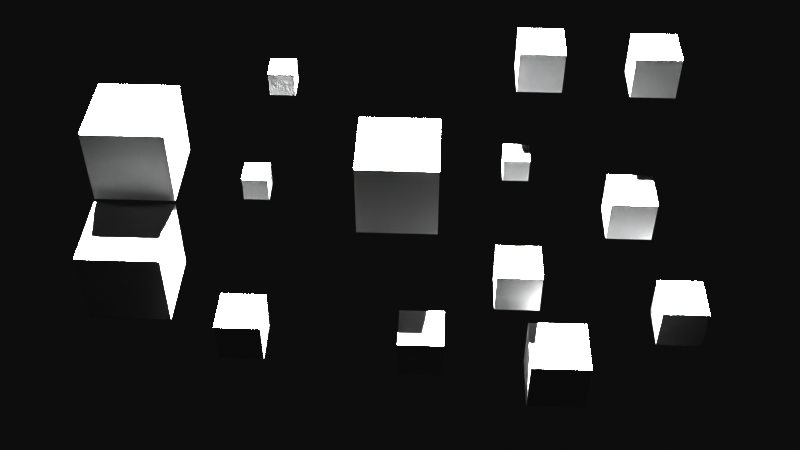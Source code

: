 # Source: scene.blend  (saved by Blender 2.82.6; exported with 4.5.12 LTS)
import bpy
from mathutils import Matrix  # noqa: F401  (used for matrix-valued properties, if any)

bpy.ops.wm.read_factory_settings(use_empty=True)
scene = bpy.context.scene
scene.name = 'Scene'

# ---- collections
col_collection = bpy.data.collections.new('Collection'); scene.collection.children.link(col_collection)

# ---- world
world_world = bpy.data.worlds.new('World'); scene.world = world_world
world_world.use_nodes = True; world_world.node_tree.nodes.clear()
_N = world_world.node_tree.nodes; _L = world_world.node_tree.links
n0 = _N.new('ShaderNodeOutputWorld'); n0.name = 'World Output'; n0.location = (300, 300)
n1 = _N.new('ShaderNodeBackground'); n1.name = 'Background'; n1.location = (10, 300)
n1.inputs[0].default_value = (0.05088, 0.05088, 0.05088, 1.0)
_L.new(n1.outputs[0], n0.inputs[0])
n0.is_active_output = True
world_world.color = (0.05088, 0.05088, 0.05088)
world_world.use_sun_shadow = False
world_world.sun_shadow_jitter_overblur = 0.0

# ---- cameras
cam_camera = bpy.data.cameras.new('Camera')
cam_camera.clip_end = 500.0
cam_camera.ortho_scale = 7.314

# ---- lights
light_light = bpy.data.lights.new('Light', 'SUN')
light_light.transmission_factor = 0.0
light_light.angle = 0.1993
light_light.energy = 1000.0
light_light.shadow_soft_size = 0.1
light_light.shadow_cascade_max_distance = 1000.0

# ---- meshes
me_cube = bpy.data.meshes.new('Cube')
me_cube.from_pydata([(-1.0, -1.0, -1.0), (-1.0, -1.0, 1.0), (-1.0, 1.0, -1.0), (-1.0, 1.0, 1.0), (1.0, -1.0, -1.0), (1.0, -1.0, 1.0), (1.0, 1.0, -1.0), (1.0, 1.0, 1.0)], [], [(0, 1, 3, 2), (2, 3, 7, 6), (6, 7, 5, 4), (4, 5, 1, 0), (2, 6, 4, 0), (7, 3, 1, 5)])
_uv = me_cube.uv_layers.new(name='UVMap')
_uv.uv.foreach_set('vector', [0.375, 0.0, 0.625, 0.0, 0.625, 0.25, 0.375, 0.25, 0.375, 0.25, 0.625, 0.25, 0.625, 0.5, 0.375, 0.5, 0.375, 0.5, 0.625, 0.5, 0.625, 0.75, 0.375, 0.75, 0.375, 0.75, 0.625, 0.75, 0.625, 1.0, 0.375, 1.0, 0.125, 0.5, 0.375, 0.5, 0.375, 0.75, 0.125, 0.75, 0.625, 0.5, 0.875, 0.5, 0.875, 0.75, 0.625, 0.75])
me_cube.use_remesh_fix_poles = True
me_cube.use_remesh_preserve_attributes = False
me_cube.use_mirror_vertex_groups = False
me_cube.update()
me_cube_001 = bpy.data.meshes.new('Cube.001')
me_cube_001.from_pydata([(-1.0, -1.0, -1.0), (-1.0, -1.0, 1.0), (-1.0, 1.0, -1.0), (-1.0, 1.0, 1.0), (1.0, -1.0, -1.0), (1.0, -1.0, 1.0), (1.0, 1.0, -1.0), (1.0, 1.0, 1.0)], [], [(0, 1, 3, 2), (2, 3, 7, 6), (6, 7, 5, 4), (4, 5, 1, 0), (2, 6, 4, 0), (7, 3, 1, 5)])
_uv = me_cube_001.uv_layers.new(name='UVMap')
_uv.uv.foreach_set('vector', [0.375, 0.0, 0.625, 0.0, 0.625, 0.25, 0.375, 0.25, 0.375, 0.25, 0.625, 0.25, 0.625, 0.5, 0.375, 0.5, 0.375, 0.5, 0.625, 0.5, 0.625, 0.75, 0.375, 0.75, 0.375, 0.75, 0.625, 0.75, 0.625, 1.0, 0.375, 1.0, 0.125, 0.5, 0.375, 0.5, 0.375, 0.75, 0.125, 0.75, 0.625, 0.5, 0.875, 0.5, 0.875, 0.75, 0.625, 0.75])
me_cube_001.use_remesh_fix_poles = True
me_cube_001.use_remesh_preserve_attributes = False
me_cube_001.use_mirror_vertex_groups = False
me_cube_001.update()
me_cube_002 = bpy.data.meshes.new('Cube.002')
me_cube_002.from_pydata([(-1.0, -1.0, -1.0), (-1.0, -1.0, 1.0), (-1.0, 1.0, -1.0), (-1.0, 1.0, 1.0), (1.0, -1.0, -1.0), (1.0, -1.0, 1.0), (1.0, 1.0, -1.0), (1.0, 1.0, 1.0)], [], [(0, 1, 3, 2), (2, 3, 7, 6), (6, 7, 5, 4), (4, 5, 1, 0), (2, 6, 4, 0), (7, 3, 1, 5)])
_uv = me_cube_002.uv_layers.new(name='UVMap')
_uv.uv.foreach_set('vector', [0.375, 0.0, 0.625, 0.0, 0.625, 0.25, 0.375, 0.25, 0.375, 0.25, 0.625, 0.25, 0.625, 0.5, 0.375, 0.5, 0.375, 0.5, 0.625, 0.5, 0.625, 0.75, 0.375, 0.75, 0.375, 0.75, 0.625, 0.75, 0.625, 1.0, 0.375, 1.0, 0.125, 0.5, 0.375, 0.5, 0.375, 0.75, 0.125, 0.75, 0.625, 0.5, 0.875, 0.5, 0.875, 0.75, 0.625, 0.75])
me_cube_002.use_remesh_fix_poles = True
me_cube_002.use_remesh_preserve_attributes = False
me_cube_002.use_mirror_vertex_groups = False
me_cube_002.update()
me_cube_003 = bpy.data.meshes.new('Cube.003')
me_cube_003.from_pydata([(-1.0, -1.0, -1.0), (-1.0, -1.0, 1.0), (-1.0, 1.0, -1.0), (-1.0, 1.0, 1.0), (1.0, -1.0, -1.0), (1.0, -1.0, 1.0), (1.0, 1.0, -1.0), (1.0, 1.0, 1.0)], [], [(0, 1, 3, 2), (2, 3, 7, 6), (6, 7, 5, 4), (4, 5, 1, 0), (2, 6, 4, 0), (7, 3, 1, 5)])
_uv = me_cube_003.uv_layers.new(name='UVMap')
_uv.uv.foreach_set('vector', [0.375, 0.0, 0.625, 0.0, 0.625, 0.25, 0.375, 0.25, 0.375, 0.25, 0.625, 0.25, 0.625, 0.5, 0.375, 0.5, 0.375, 0.5, 0.625, 0.5, 0.625, 0.75, 0.375, 0.75, 0.375, 0.75, 0.625, 0.75, 0.625, 1.0, 0.375, 1.0, 0.125, 0.5, 0.375, 0.5, 0.375, 0.75, 0.125, 0.75, 0.625, 0.5, 0.875, 0.5, 0.875, 0.75, 0.625, 0.75])
me_cube_003.use_remesh_fix_poles = True
me_cube_003.use_remesh_preserve_attributes = False
me_cube_003.use_mirror_vertex_groups = False
me_cube_003.update()
me_cube_004 = bpy.data.meshes.new('Cube.004')
me_cube_004.from_pydata([(-1.0, -1.0, -1.0), (-1.0, -1.0, 1.0), (-1.0, 1.0, -1.0), (-1.0, 1.0, 1.0), (1.0, -1.0, -1.0), (1.0, -1.0, 1.0), (1.0, 1.0, -1.0), (1.0, 1.0, 1.0)], [], [(0, 1, 3, 2), (2, 3, 7, 6), (6, 7, 5, 4), (4, 5, 1, 0), (2, 6, 4, 0), (7, 3, 1, 5)])
_uv = me_cube_004.uv_layers.new(name='UVMap')
_uv.uv.foreach_set('vector', [0.375, 0.0, 0.625, 0.0, 0.625, 0.25, 0.375, 0.25, 0.375, 0.25, 0.625, 0.25, 0.625, 0.5, 0.375, 0.5, 0.375, 0.5, 0.625, 0.5, 0.625, 0.75, 0.375, 0.75, 0.375, 0.75, 0.625, 0.75, 0.625, 1.0, 0.375, 1.0, 0.125, 0.5, 0.375, 0.5, 0.375, 0.75, 0.125, 0.75, 0.625, 0.5, 0.875, 0.5, 0.875, 0.75, 0.625, 0.75])
me_cube_004.use_remesh_fix_poles = True
me_cube_004.use_remesh_preserve_attributes = False
me_cube_004.use_mirror_vertex_groups = False
me_cube_004.update()
me_cube_005 = bpy.data.meshes.new('Cube.005')
me_cube_005.from_pydata([(-1.0, -1.0, -1.0), (-1.0, -1.0, 1.0), (-1.0, 1.0, -1.0), (-1.0, 1.0, 1.0), (1.0, -1.0, -1.0), (1.0, -1.0, 1.0), (1.0, 1.0, -1.0), (1.0, 1.0, 1.0)], [], [(0, 1, 3, 2), (2, 3, 7, 6), (6, 7, 5, 4), (4, 5, 1, 0), (2, 6, 4, 0), (7, 3, 1, 5)])
_uv = me_cube_005.uv_layers.new(name='UVMap')
_uv.uv.foreach_set('vector', [0.375, 0.0, 0.625, 0.0, 0.625, 0.25, 0.375, 0.25, 0.375, 0.25, 0.625, 0.25, 0.625, 0.5, 0.375, 0.5, 0.375, 0.5, 0.625, 0.5, 0.625, 0.75, 0.375, 0.75, 0.375, 0.75, 0.625, 0.75, 0.625, 1.0, 0.375, 1.0, 0.125, 0.5, 0.375, 0.5, 0.375, 0.75, 0.125, 0.75, 0.625, 0.5, 0.875, 0.5, 0.875, 0.75, 0.625, 0.75])
me_cube_005.use_remesh_fix_poles = True
me_cube_005.use_remesh_preserve_attributes = False
me_cube_005.use_mirror_vertex_groups = False
me_cube_005.update()
me_cube_006 = bpy.data.meshes.new('Cube.006')
me_cube_006.from_pydata([(-1.0, -1.0, -1.0), (-1.0, -1.0, 1.0), (-1.0, 1.0, -1.0), (-1.0, 1.0, 1.0), (1.0, -1.0, -1.0), (1.0, -1.0, 1.0), (1.0, 1.0, -1.0), (1.0, 1.0, 1.0)], [], [(0, 1, 3, 2), (2, 3, 7, 6), (6, 7, 5, 4), (4, 5, 1, 0), (2, 6, 4, 0), (7, 3, 1, 5)])
_uv = me_cube_006.uv_layers.new(name='UVMap')
_uv.uv.foreach_set('vector', [0.375, 0.0, 0.625, 0.0, 0.625, 0.25, 0.375, 0.25, 0.375, 0.25, 0.625, 0.25, 0.625, 0.5, 0.375, 0.5, 0.375, 0.5, 0.625, 0.5, 0.625, 0.75, 0.375, 0.75, 0.375, 0.75, 0.625, 0.75, 0.625, 1.0, 0.375, 1.0, 0.125, 0.5, 0.375, 0.5, 0.375, 0.75, 0.125, 0.75, 0.625, 0.5, 0.875, 0.5, 0.875, 0.75, 0.625, 0.75])
me_cube_006.use_remesh_fix_poles = True
me_cube_006.use_remesh_preserve_attributes = False
me_cube_006.use_mirror_vertex_groups = False
me_cube_006.update()
me_cube_007 = bpy.data.meshes.new('Cube.007')
me_cube_007.from_pydata([(-1.0, -1.0, -1.0), (-1.0, -1.0, 1.0), (-1.0, 1.0, -1.0), (-1.0, 1.0, 1.0), (1.0, -1.0, -1.0), (1.0, -1.0, 1.0), (1.0, 1.0, -1.0), (1.0, 1.0, 1.0)], [], [(0, 1, 3, 2), (2, 3, 7, 6), (6, 7, 5, 4), (4, 5, 1, 0), (2, 6, 4, 0), (7, 3, 1, 5)])
_uv = me_cube_007.uv_layers.new(name='UVMap')
_uv.uv.foreach_set('vector', [0.375, 0.0, 0.625, 0.0, 0.625, 0.25, 0.375, 0.25, 0.375, 0.25, 0.625, 0.25, 0.625, 0.5, 0.375, 0.5, 0.375, 0.5, 0.625, 0.5, 0.625, 0.75, 0.375, 0.75, 0.375, 0.75, 0.625, 0.75, 0.625, 1.0, 0.375, 1.0, 0.125, 0.5, 0.375, 0.5, 0.375, 0.75, 0.125, 0.75, 0.625, 0.5, 0.875, 0.5, 0.875, 0.75, 0.625, 0.75])
me_cube_007.use_remesh_fix_poles = True
me_cube_007.use_remesh_preserve_attributes = False
me_cube_007.use_mirror_vertex_groups = False
me_cube_007.update()
me_cube_008 = bpy.data.meshes.new('Cube.008')
me_cube_008.from_pydata([(-1.0, -1.0, -1.0), (-1.0, -1.0, 1.0), (-1.0, 1.0, -1.0), (-1.0, 1.0, 1.0), (1.0, -1.0, -1.0), (1.0, -1.0, 1.0), (1.0, 1.0, -1.0), (1.0, 1.0, 1.0)], [], [(0, 1, 3, 2), (2, 3, 7, 6), (6, 7, 5, 4), (4, 5, 1, 0), (2, 6, 4, 0), (7, 3, 1, 5)])
_uv = me_cube_008.uv_layers.new(name='UVMap')
_uv.uv.foreach_set('vector', [0.375, 0.0, 0.625, 0.0, 0.625, 0.25, 0.375, 0.25, 0.375, 0.25, 0.625, 0.25, 0.625, 0.5, 0.375, 0.5, 0.375, 0.5, 0.625, 0.5, 0.625, 0.75, 0.375, 0.75, 0.375, 0.75, 0.625, 0.75, 0.625, 1.0, 0.375, 1.0, 0.125, 0.5, 0.375, 0.5, 0.375, 0.75, 0.125, 0.75, 0.625, 0.5, 0.875, 0.5, 0.875, 0.75, 0.625, 0.75])
me_cube_008.use_remesh_fix_poles = True
me_cube_008.use_remesh_preserve_attributes = False
me_cube_008.use_mirror_vertex_groups = False
me_cube_008.update()
me_cube_009 = bpy.data.meshes.new('Cube.009')
me_cube_009.from_pydata([(-1.0, -1.0, -1.0), (-1.0, -1.0, 1.0), (-1.0, 1.0, -1.0), (-1.0, 1.0, 1.0), (1.0, -1.0, -1.0), (1.0, -1.0, 1.0), (1.0, 1.0, -1.0), (1.0, 1.0, 1.0)], [], [(0, 1, 3, 2), (2, 3, 7, 6), (6, 7, 5, 4), (4, 5, 1, 0), (2, 6, 4, 0), (7, 3, 1, 5)])
_uv = me_cube_009.uv_layers.new(name='UVMap')
_uv.uv.foreach_set('vector', [0.375, 0.0, 0.625, 0.0, 0.625, 0.25, 0.375, 0.25, 0.375, 0.25, 0.625, 0.25, 0.625, 0.5, 0.375, 0.5, 0.375, 0.5, 0.625, 0.5, 0.625, 0.75, 0.375, 0.75, 0.375, 0.75, 0.625, 0.75, 0.625, 1.0, 0.375, 1.0, 0.125, 0.5, 0.375, 0.5, 0.375, 0.75, 0.125, 0.75, 0.625, 0.5, 0.875, 0.5, 0.875, 0.75, 0.625, 0.75])
me_cube_009.use_remesh_fix_poles = True
me_cube_009.use_remesh_preserve_attributes = False
me_cube_009.use_mirror_vertex_groups = False
me_cube_009.update()
me_cube_010 = bpy.data.meshes.new('Cube.010')
me_cube_010.from_pydata([(-1.0, -1.0, -1.0), (-1.0, -1.0, 1.0), (-1.0, 1.0, -1.0), (-1.0, 1.0, 1.0), (1.0, -1.0, -1.0), (1.0, -1.0, 1.0), (1.0, 1.0, -1.0), (1.0, 1.0, 1.0)], [], [(0, 1, 3, 2), (2, 3, 7, 6), (6, 7, 5, 4), (4, 5, 1, 0), (2, 6, 4, 0), (7, 3, 1, 5)])
_uv = me_cube_010.uv_layers.new(name='UVMap')
_uv.uv.foreach_set('vector', [0.375, 0.0, 0.625, 0.0, 0.625, 0.25, 0.375, 0.25, 0.375, 0.25, 0.625, 0.25, 0.625, 0.5, 0.375, 0.5, 0.375, 0.5, 0.625, 0.5, 0.625, 0.75, 0.375, 0.75, 0.375, 0.75, 0.625, 0.75, 0.625, 1.0, 0.375, 1.0, 0.125, 0.5, 0.375, 0.5, 0.375, 0.75, 0.125, 0.75, 0.625, 0.5, 0.875, 0.5, 0.875, 0.75, 0.625, 0.75])
me_cube_010.use_remesh_fix_poles = True
me_cube_010.use_remesh_preserve_attributes = False
me_cube_010.use_mirror_vertex_groups = False
me_cube_010.update()
me_cube_011 = bpy.data.meshes.new('Cube.011')
me_cube_011.from_pydata([(-1.0, -1.0, -1.0), (-1.0, -1.0, 1.0), (-1.0, 1.0, -1.0), (-1.0, 1.0, 1.0), (1.0, -1.0, -1.0), (1.0, -1.0, 1.0), (1.0, 1.0, -1.0), (1.0, 1.0, 1.0)], [], [(0, 1, 3, 2), (2, 3, 7, 6), (6, 7, 5, 4), (4, 5, 1, 0), (2, 6, 4, 0), (7, 3, 1, 5)])
_uv = me_cube_011.uv_layers.new(name='UVMap')
_uv.uv.foreach_set('vector', [0.375, 0.0, 0.625, 0.0, 0.625, 0.25, 0.375, 0.25, 0.375, 0.25, 0.625, 0.25, 0.625, 0.5, 0.375, 0.5, 0.375, 0.5, 0.625, 0.5, 0.625, 0.75, 0.375, 0.75, 0.375, 0.75, 0.625, 0.75, 0.625, 1.0, 0.375, 1.0, 0.125, 0.5, 0.375, 0.5, 0.375, 0.75, 0.125, 0.75, 0.625, 0.5, 0.875, 0.5, 0.875, 0.75, 0.625, 0.75])
me_cube_011.use_remesh_fix_poles = True
me_cube_011.use_remesh_preserve_attributes = False
me_cube_011.use_mirror_vertex_groups = False
me_cube_011.update()
me_cube_012 = bpy.data.meshes.new('Cube.012')
me_cube_012.from_pydata([(-1.0, -1.0, -1.0), (-1.0, -1.0, 1.0), (-1.0, 1.0, -1.0), (-1.0, 1.0, 1.0), (1.0, -1.0, -1.0), (1.0, -1.0, 1.0), (1.0, 1.0, -1.0), (1.0, 1.0, 1.0)], [], [(0, 1, 3, 2), (2, 3, 7, 6), (6, 7, 5, 4), (4, 5, 1, 0), (2, 6, 4, 0), (7, 3, 1, 5)])
_uv = me_cube_012.uv_layers.new(name='UVMap')
_uv.uv.foreach_set('vector', [0.375, 0.0, 0.625, 0.0, 0.625, 0.25, 0.375, 0.25, 0.375, 0.25, 0.625, 0.25, 0.625, 0.5, 0.375, 0.5, 0.375, 0.5, 0.625, 0.5, 0.625, 0.75, 0.375, 0.75, 0.375, 0.75, 0.625, 0.75, 0.625, 1.0, 0.375, 1.0, 0.125, 0.5, 0.375, 0.5, 0.375, 0.75, 0.125, 0.75, 0.625, 0.5, 0.875, 0.5, 0.875, 0.75, 0.625, 0.75])
me_cube_012.use_remesh_fix_poles = True
me_cube_012.use_remesh_preserve_attributes = False
me_cube_012.use_mirror_vertex_groups = False
me_cube_012.update()
me_cube_013 = bpy.data.meshes.new('Cube.013')
me_cube_013.from_pydata([(-1.0, -1.0, -1.0), (-1.0, -1.0, 1.0), (-1.0, 1.0, -1.0), (-1.0, 1.0, 1.0), (1.0, -1.0, -1.0), (1.0, -1.0, 1.0), (1.0, 1.0, -1.0), (1.0, 1.0, 1.0)], [], [(0, 1, 3, 2), (2, 3, 7, 6), (6, 7, 5, 4), (4, 5, 1, 0), (2, 6, 4, 0), (7, 3, 1, 5)])
_uv = me_cube_013.uv_layers.new(name='UVMap')
_uv.uv.foreach_set('vector', [0.375, 0.0, 0.625, 0.0, 0.625, 0.25, 0.375, 0.25, 0.375, 0.25, 0.625, 0.25, 0.625, 0.5, 0.375, 0.5, 0.375, 0.5, 0.625, 0.5, 0.625, 0.75, 0.375, 0.75, 0.375, 0.75, 0.625, 0.75, 0.625, 1.0, 0.375, 1.0, 0.125, 0.5, 0.375, 0.5, 0.375, 0.75, 0.125, 0.75, 0.625, 0.5, 0.875, 0.5, 0.875, 0.75, 0.625, 0.75])
me_cube_013.use_remesh_fix_poles = True
me_cube_013.use_remesh_preserve_attributes = False
me_cube_013.use_mirror_vertex_groups = False
me_cube_013.update()

# ---- objects
ob_cube = bpy.data.objects.new('Cube', me_cube)
ob_cube_001 = bpy.data.objects.new('Cube.001', me_cube_001)
ob_cube_002 = bpy.data.objects.new('Cube.002', me_cube_002)
ob_cube_003 = bpy.data.objects.new('Cube.003', me_cube_003)
ob_cube_004 = bpy.data.objects.new('Cube.004', me_cube_004)
ob_cube_005 = bpy.data.objects.new('Cube.005', me_cube_005)
ob_cube_006 = bpy.data.objects.new('Cube.006', me_cube_006)
ob_cube_007 = bpy.data.objects.new('Cube.007', me_cube_007)
ob_cube_008 = bpy.data.objects.new('Cube.008', me_cube_008)
ob_cube_009 = bpy.data.objects.new('Cube.009', me_cube_009)
ob_cube_010 = bpy.data.objects.new('Cube.010', me_cube_010)
ob_cube_011 = bpy.data.objects.new('Cube.011', me_cube_011)
ob_cube_012 = bpy.data.objects.new('Cube.012', me_cube_012)
ob_cube_013 = bpy.data.objects.new('Cube.013', me_cube_013)
ob_light = bpy.data.objects.new('Light', light_light)
ob_camera = bpy.data.objects.new('Camera', cam_camera)

# ---- transforms, parenting, visibility, modifiers, constraints
ob_cube.location = (0.0, 0.0, 0.0)
ob_cube.scale = (12.07, 12.07, 12.07)
ob_cube.lineart.crease_threshold = 0.0
ob_cube_001.location = (-77.42, 3.724, 7.228)
ob_cube_001.scale = (12.07, 12.07, 12.07)
ob_cube_001.lineart.crease_threshold = 0.0
ob_cube_002.location = (-77.78, -20.06, -18.42)
ob_cube_002.scale = (12.07, 12.07, 12.07)
ob_cube_002.lineart.crease_threshold = 0.0
ob_cube_003.location = (-44.89, -31.97, -32.64)
ob_cube_003.scale = (6.705, 6.705, 6.705)
ob_cube_003.lineart.crease_threshold = 0.0
ob_cube_004.location = (74.38, 24.88, 23.76)
ob_cube_004.scale = (6.705, 6.705, 6.705)
ob_cube_004.lineart.crease_threshold = 0.0
ob_cube_005.location = (83.97, -24.41, -29.82)
ob_cube_005.scale = (6.705, 6.705, 6.705)
ob_cube_005.lineart.crease_threshold = 0.0
ob_cube_006.location = (68.34, -3.727, -6.857)
ob_cube_006.scale = (6.705, 6.705, 6.705)
ob_cube_006.lineart.crease_threshold = 0.0
ob_cube_007.location = (35.96, -19.16, -22.17)
ob_cube_007.scale = (6.705, 6.705, 6.705)
ob_cube_007.lineart.crease_threshold = 0.0
ob_cube_008.location = (40.87, 24.71, 24.97)
ob_cube_008.scale = (6.705, 6.705, 6.705)
ob_cube_008.lineart.crease_threshold = 0.0
ob_cube_009.location = (7.922, -33.3, -36.27)
ob_cube_009.scale = (6.705, 6.705, 6.705)
ob_cube_009.lineart.crease_threshold = 0.0
ob_cube_010.location = (-34.73, 18.45, 21.35)
ob_cube_010.scale = (3.818, 3.818, 3.818)
ob_cube_010.lineart.crease_threshold = 0.0
ob_cube_011.location = (-41.61, -2.724, -1.216)
ob_cube_011.scale = (3.818, 3.818, 3.818)
ob_cube_011.lineart.crease_threshold = 0.0
ob_cube_012.location = (34.52, 3.935, 2.813)
ob_cube_012.scale = (3.818, 3.818, 3.818)
ob_cube_012.lineart.crease_threshold = 0.0
ob_cube_013.location = (48.15, -36.24, -41.1)
ob_cube_013.scale = (8.674, 8.674, 8.674)
ob_cube_013.lineart.crease_threshold = 0.0
ob_light.location = (4.076, 1.005, 53.34)
ob_light.rotation_euler = (-0.6076, -0.0, 0.0)
ob_light.lock_rotations_4d = False
ob_light.empty_display_type = 'ARROWS'
ob_light.color = (0.0, 0.0, 0.0, 0.0)
ob_light.lineart.crease_threshold = 0.0
ob_camera.location = (10.1, -250.5, 212.3)
ob_camera.rotation_euler = (0.8238, -4.958e-07, 0.0384)
ob_camera.lock_rotations_4d = False
ob_camera.empty_display_type = 'ARROWS'
ob_camera.color = (0.0, 0.0, 0.0, 0.0)
ob_camera.display_type = 'WIRE'
ob_camera.lineart.crease_threshold = 0.0

# ---- collection membership
scene.collection.objects.link(ob_cube)
scene.collection.objects.link(ob_cube_001)
scene.collection.objects.link(ob_cube_002)
scene.collection.objects.link(ob_cube_003)
scene.collection.objects.link(ob_cube_004)
scene.collection.objects.link(ob_cube_005)
scene.collection.objects.link(ob_cube_006)
scene.collection.objects.link(ob_cube_007)
scene.collection.objects.link(ob_cube_008)
scene.collection.objects.link(ob_cube_009)
scene.collection.objects.link(ob_cube_010)
scene.collection.objects.link(ob_cube_011)
scene.collection.objects.link(ob_cube_012)
scene.collection.objects.link(ob_cube_013)
col_collection.objects.link(ob_light)
col_collection.objects.link(ob_camera)

# ---- scene / render settings (as saved in the file)
scene.camera = ob_camera
scene.frame_start = 1; scene.frame_end = 250; scene.frame_set(1)
scene.render.engine = 'BLENDER_EEVEE_NEXT'
scene.cycles.use_denoising = False
scene.cycles.samples = 128
scene.cycles.sampling_pattern = 'TABULATED_SOBOL'
scene.cycles.use_adaptive_sampling = False
scene.cycles.use_light_tree = False
scene.view_settings.view_transform = 'Raw'
bpy.context.view_layer.update()
